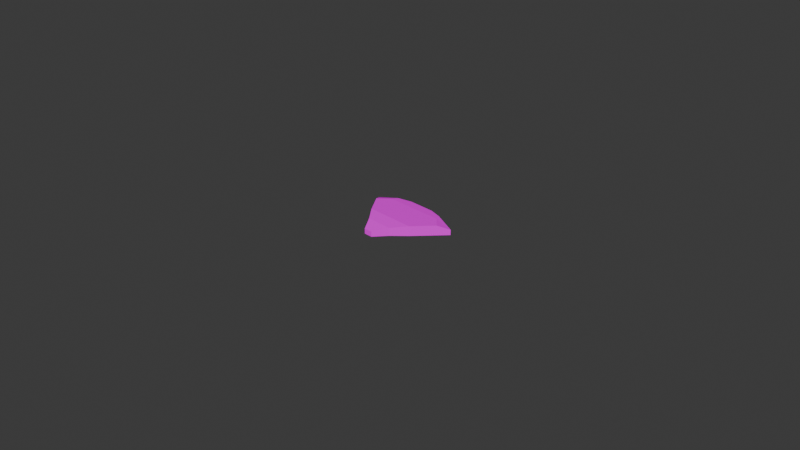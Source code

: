# Source: jet.blend  (saved by Blender 4.3.34; exported with 4.5.12 LTS)
import bpy
from mathutils import Matrix  # noqa: F401  (used for matrix-valued properties, if any)

bpy.ops.wm.read_factory_settings(use_empty=True)
scene = bpy.context.scene
scene.name = 'Scene'

# ---- collections
col_collection = bpy.data.collections.new('Collection'); scene.collection.children.link(col_collection)

# ---- images (referenced by path relative to the original .blend; pixels are not part of the script)
import os
ASSET_DIR = os.environ.get("B2B_ASSET_DIR", "")  # directory of the original .blend (textures are referenced by path, not embedded)
HERE = os.path.dirname(os.path.abspath(__file__))  # packed textures are extracted next to this script under _unpacked/

def load_image(name, relpath, width, height, colorspace="sRGB"):
    """Load a texture the original file referenced (path relative to the .blend, or extracted next to this script)."""
    p = next((c for c in (os.path.join(HERE, relpath), os.path.join(ASSET_DIR, relpath)) if relpath and os.path.exists(c)), "")
    if p:
        img = bpy.data.images.load(p, check_existing=True)
        img.name = name
    else:  # same state as the original file: an image datablock whose file is absent (Cycles renders it pink)
        img = bpy.data.images.new(name, width, height)
        img.source = "FILE"
        img.filepath = "//" + (relpath or name)
    img.colorspace_settings.name = colorspace
    return img
img_photo_metal_texture_pattern_jpg = load_image('photo-metal-texture-pattern.jpg', 'photo-metal-texture-pattern.jpg', 1024, 1024, 'sRGB')

# ---- materials (node trees are filled in below, after node groups)
mat_material_001 = bpy.data.materials.new('Material.001')

# ---- material node trees
mat_material_001.use_nodes = True; mat_material_001.node_tree.nodes.clear()
_N = mat_material_001.node_tree.nodes; _L = mat_material_001.node_tree.links
n0 = _N.new('ShaderNodeBsdfPrincipled'); n0.name = 'Principled BSDF'; n0.location = (130, 348)
n0.inputs[3].default_value = 1.0
n1 = _N.new('ShaderNodeOutputMaterial'); n1.name = 'Material Output'; n1.location = (426, 351)
n2 = _N.new('ShaderNodeTexImage'); n2.name = 'Image Texture'; n2.location = (-204, 320)
n2.image = img_photo_metal_texture_pattern_jpg
_L.new(n0.outputs[0], n1.inputs[0])
_L.new(n2.outputs[0], n0.inputs[0])
n1.is_active_output = True

# ---- world
world_world = bpy.data.worlds.new('World'); scene.world = world_world
world_world.use_nodes = True; world_world.node_tree.nodes.clear()
_N = world_world.node_tree.nodes; _L = world_world.node_tree.links
n0 = _N.new('ShaderNodeOutputWorld'); n0.name = 'World Output'; n0.location = (300, 300)
n1 = _N.new('ShaderNodeBackground'); n1.name = 'Background'; n1.location = (10, 300)
n1.inputs[0].default_value = (0.05088, 0.05088, 0.05088, 1.0)
_L.new(n1.outputs[0], n0.inputs[0])
n0.is_active_output = True
world_world.color = (0.05088, 0.05088, 0.05088)
world_world.sun_shadow_jitter_overblur = 0.0

# ---- cameras
cam_camera = bpy.data.cameras.new('Camera')
cam_camera.clip_end = 100.0
cam_camera.ortho_scale = 7.314

# ---- meshes
me_cube_001 = bpy.data.meshes.new('Cube.001')
me_cube_001.from_pydata([(-0.1497, 0.3184, -0.0637), (-0.1497, 0.3184, 0.03516), (0.1466, 0.3184, -0.0637), (0.1466, 0.3184, 0.03516), (-0.5297, 0.2063, -0.0637), (-0.5297, 0.2063, -0.004442), (0.5266, 0.2063, -0.0637), (0.5266, 0.2063, -0.004442), (-0.2777, -0.1261, -0.05121), (-0.2777, -0.1261, 0.05701), (0.2746, -0.1261, -0.05121), (0.2746, -0.1261, 0.05701), (-0.1497, -0.2742, -0.04497), (-0.1497, -0.2742, 0.04296), (0.1466, -0.2742, -0.04497), (0.1466, -0.2742, 0.04296), (-0.04973, -0.4224, -0.04029), (-0.04973, -0.4224, 0.01643), (0.04669, -0.4224, -0.04029), (0.04669, -0.4224, 0.01643), (0.3302, 0.2063, 0.04609), (0.2919, 0.2755, 0.03933), (0.4402, 0.09225, 0.04983), (-0.3035, 0.273, 0.03958), (-0.3343, 0.2063, 0.04609), (-0.4409, 0.08916, 0.04994)], [], [(0, 1, 3, 2), (2, 3, 21, 7, 6), (7, 20, 22), (4, 5, 23, 1, 0), (2, 6, 4, 0), (7, 21, 20), (11, 9, 13, 15), (6, 7, 22, 11, 10), (5, 4, 8, 9, 25), (4, 6, 10, 8), (13, 12, 16, 17), (10, 11, 15, 14), (9, 8, 12, 13), (8, 10, 14, 12), (18, 19, 17, 16), (12, 14, 18, 16), (15, 13, 17, 19), (14, 15, 19, 18), (22, 20, 24, 25, 9, 11), (20, 21, 3, 1, 23, 24), (25, 24, 5), (24, 23, 5)])
_uv = me_cube_001.uv_layers.new(name='UVMap')
_uv.uv.foreach_set('vector', [0.9299, 0.4104, 0.9853, 0.4104, 0.9853, 0.5764, 0.9299, 0.5764, 0.9299, 0.5764, 0.9853, 0.5764, 0.9876, 0.6578, 0.9631, 0.7894, 0.9299, 0.7894, 0.9207, 0.3509, 0.8323, 0.4166, 0.8414, 0.3284, 0.9299, 0.1974, 0.9631, 0.1974, 0.9878, 0.3242, 0.9853, 0.4104, 0.9299, 0.4104, 0.4217, 0.5385, 0.356, 0.7506, 0.3639, 0.1587, 0.4239, 0.3725, 0.9207, 0.3509, 0.8395, 0.4605, 0.8323, 0.4166, 0.693, 0.2895, 0.4495, 0.4806, 0.4555, 0.372, 0.5861, 0.2695, 0.4636, 0.8671, 0.4628, 0.9003, 0.3818, 0.9287, 0.2282, 0.9288, 0.2298, 0.8682, 0.00842, 0.8235, 0.007811, 0.7903, 0.2416, 0.793, 0.2428, 0.8537, 0.09133, 0.8525, 0.3639, 0.1587, 0.356, 0.7506, 0.1716, 0.6069, 0.1757, 0.2974, 0.3521, 0.8438, 0.3512, 0.7945, 0.4512, 0.7953, 0.4518, 0.8271, 0.2298, 0.8682, 0.2282, 0.9288, 0.119, 0.9182, 0.1202, 0.8689, 0.2428, 0.8537, 0.2416, 0.793, 0.3512, 0.7945, 0.3521, 0.8438, 0.1757, 0.2974, 0.1716, 0.6069, 0.08943, 0.5341, 0.09165, 0.368, 0.484, 0.7947, 0.4846, 0.8265, 0.4518, 0.8271, 0.4512, 0.7953, 0.09165, 0.368, 0.08943, 0.5341, 0.007116, 0.4769, 0.00784, 0.4229, 0.5861, 0.2695, 0.4555, 0.372, 0.4495, 0.2736, 0.492, 0.2403, 0.1202, 0.8689, 0.119, 0.9182, 0.01937, 0.9008, 0.02017, 0.8691, 0.8414, 0.3284, 0.8323, 0.4166, 0.5393, 0.6464, 0.4519, 0.6317, 0.4495, 0.4806, 0.693, 0.2895, 0.8323, 0.4166, 0.8395, 0.4605, 0.7903, 0.5297, 0.6596, 0.6322, 0.576, 0.6653, 0.5393, 0.6464, 0.4519, 0.6317, 0.5393, 0.6464, 0.4549, 0.7163, 0.5393, 0.6464, 0.576, 0.6653, 0.4549, 0.7163])
me_cube_001.materials.append(mat_material_001)
me_cube_001.update()

# ---- objects
ob_camera = bpy.data.objects.new('Camera', cam_camera)
ob_jet = bpy.data.objects.new('Jet', me_cube_001)

# ---- transforms, parenting, visibility, modifiers, constraints
ob_camera.location = (7.359, -6.926, 4.958)
ob_camera.rotation_euler = (1.109, 0.0, 0.8149)
ob_camera.lock_rotations_4d = False
ob_camera.empty_display_type = 'ARROWS'
ob_camera.color = (0.0, 0.0, 0.0, 0.0)
ob_camera.display_type = 'WIRE'
ob_camera.lineart.crease_threshold = 0.0
ob_jet.location = (0.0, 0.0, 0.0)

# ---- collection membership
col_collection.objects.link(ob_camera)
col_collection.objects.link(ob_jet)

# ---- scene / render settings (as saved in the file)
scene.camera = ob_camera
scene.frame_start = 1; scene.frame_end = 250; scene.frame_set(1)
scene.render.engine = 'BLENDER_EEVEE_NEXT'
bpy.context.view_layer.update()

# ---- added for rendering (the .blend has no usable light): sun
light_auto_sun = bpy.data.lights.new('AutoSun', 'SUN')
light_auto_sun.energy = 3.0
light_auto_sun.angle = 0.0523599
ob_auto_sun = bpy.data.objects.new('AutoSun', light_auto_sun)
scene.collection.objects.link(ob_auto_sun)
ob_auto_sun.rotation_euler = (0.872665, 0.174533, 0.523599)
bpy.context.view_layer.update()
